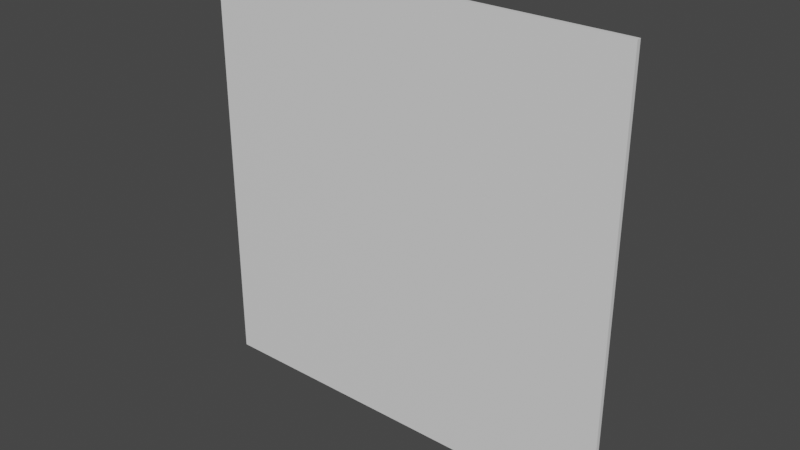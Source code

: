 # Source: basic.blend  (saved by Blender 2.92.15; exported with 4.5.12 LTS)
import bpy
from mathutils import Matrix  # noqa: F401  (used for matrix-valued properties, if any)

bpy.ops.wm.read_factory_settings(use_empty=True)
scene = bpy.context.scene
scene.name = 'Scene'

# ---- materials (node trees are filled in below, after node groups)
mat_material_alsostaticbody = bpy.data.materials.new('material.alsoStaticBody')
mat_material_alsostaticbody.use_transparent_shadow = False

# ---- material node trees
mat_material_alsostaticbody.use_nodes = True; mat_material_alsostaticbody.node_tree.nodes.clear()
_N = mat_material_alsostaticbody.node_tree.nodes; _L = mat_material_alsostaticbody.node_tree.links
n0 = _N.new('ShaderNodeBsdfPrincipled'); n0.name = 'Principled BSDF'; n0.location = (10, 300)
n0.distribution = 'GGX'
n0.subsurface_method = 'BURLEY'
n0.inputs[3].default_value = 1.45
n0.inputs[27].default_value = (0.0, 0.0, 0.0, 1.0)
n0.inputs[28].default_value = 1.0
n1 = _N.new('ShaderNodeOutputMaterial'); n1.name = 'Material Output'; n1.location = (300, 300)
_L.new(n0.outputs[0], n1.inputs[0])
n1.is_active_output = True

# ---- world
world_world = bpy.data.worlds.new('World'); scene.world = world_world
world_world.use_nodes = True; world_world.node_tree.nodes.clear()
_N = world_world.node_tree.nodes; _L = world_world.node_tree.links
n0 = _N.new('ShaderNodeOutputWorld'); n0.name = 'World Output'; n0.location = (300, 300)
n1 = _N.new('ShaderNodeBackground'); n1.name = 'Background'; n1.location = (10, 300)
n1.inputs[0].default_value = (0.05088, 0.05088, 0.05088, 1.0)
_L.new(n1.outputs[0], n0.inputs[0])
n0.is_active_output = True
world_world.color = (0.05088, 0.05088, 0.05088)
world_world.use_sun_shadow = False
world_world.sun_shadow_jitter_overblur = 0.0

# ---- meshes
me_plane = bpy.data.meshes.new('Plane')
me_plane.from_pydata([(0.0, 0.005, 1.0), (0.0, 0.005, 0.0), (0.0, -0.005, 1.0), (0.0, -0.005, 0.0), (1.0, -0.005, 0.0), (1.0, -0.005, 1.0), (1.0, 0.005, 0.0), (1.0, 0.005, 1.0)], [], [(3, 2, 0, 1), (1, 0, 7, 6), (6, 7, 5, 4), (4, 5, 2, 3), (1, 6, 4, 3), (7, 0, 2, 5)])
_uv = me_plane.uv_layers.new(name='UVMap')
_uv.uv.foreach_set('vector', [0.375, 0.0, 0.625, 0.0, 0.625, 0.25, 0.375, 0.25, 0.375, 0.25, 0.625, 0.25, 0.625, 0.5, 0.375, 0.5, 0.375, 0.5, 0.625, 0.5, 0.625, 0.75, 0.375, 0.75, 0.375, 0.75, 0.625, 0.75, 0.625, 1.0, 0.375, 1.0, 0.125, 0.5, 0.375, 0.5, 0.375, 0.75, 0.125, 0.75, 0.625, 0.5, 0.875, 0.5, 0.875, 0.75, 0.625, 0.75])
me_plane.materials.append(mat_material_alsostaticbody)
me_plane.use_remesh_fix_poles = True
me_plane.use_remesh_preserve_attributes = False
me_plane.use_mirror_vertex_groups = False
me_plane.update()

# ---- objects
ob_plane_alsostaticpart = bpy.data.objects.new('Plane.alsoStaticPart', me_plane)

# ---- transforms, parenting, visibility, modifiers, constraints
ob_plane_alsostaticpart.location = (0.0, 0.0, 0.0)
ob_plane_alsostaticpart.lineart.crease_threshold = 0.0

# ---- collection membership
scene.collection.objects.link(ob_plane_alsostaticpart)

# ---- scene / render settings (as saved in the file)
scene.frame_start = 1; scene.frame_end = 250; scene.frame_set(1)
scene.render.engine = 'BLENDER_EEVEE_NEXT'
scene.cycles.use_denoising = False
scene.cycles.samples = 128
scene.cycles.sampling_pattern = 'TABULATED_SOBOL'
scene.cycles.use_adaptive_sampling = False
scene.cycles.use_light_tree = False
scene.view_settings.view_transform = 'Filmic'
bpy.context.view_layer.update()

# ---- added for rendering (the .blend has no active camera and no usable light): camera, sun
cam_auto = bpy.data.cameras.new('AutoCamera')
cam_auto.lens = 50.0
cam_auto.sensor_width = 36.0
cam_auto.clip_end = 1000.0
ob_auto_camera = bpy.data.objects.new('AutoCamera', cam_auto)
scene.collection.objects.link(ob_auto_camera)
ob_auto_camera.location = (1.8085, -1.5702, 1.5468)
ob_auto_camera.rotation_euler = (1.09748, -7.21219e-08, 0.694738)
scene.camera = ob_auto_camera
light_auto_sun = bpy.data.lights.new('AutoSun', 'SUN')
light_auto_sun.energy = 3.0
light_auto_sun.angle = 0.0523599
ob_auto_sun = bpy.data.objects.new('AutoSun', light_auto_sun)
scene.collection.objects.link(ob_auto_sun)
ob_auto_sun.rotation_euler = (0.872665, 0.174533, 0.523599)
bpy.context.view_layer.update()
